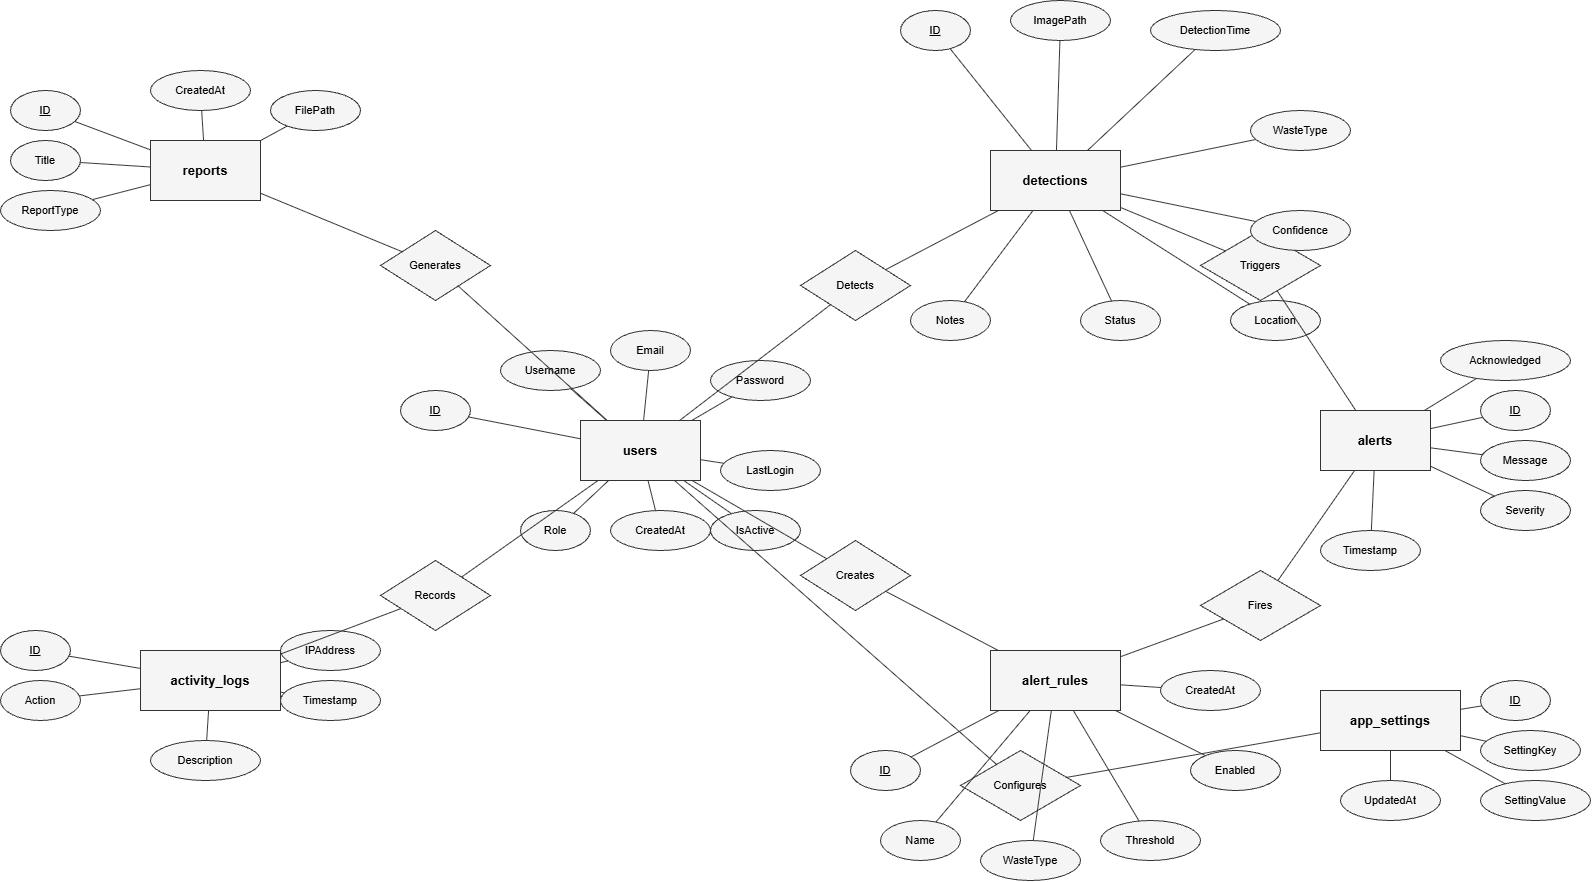

The diagram above was exported from draw.io. Its source (the exported page's mxGraphModel, read from the mxfile embedded in the PNG):
<mxGraphModel dx="1585" dy="811" grid="1" gridSize="10" guides="1" tooltips="1" connect="1" arrows="1" fold="1" page="1" pageScale="1" pageWidth="850" pageHeight="1100" math="0" shadow="0">
  <root>
    <mxCell id="0" />
    <mxCell id="1" parent="0" />
    <mxCell id="users" parent="1" style="rounded=0;whiteSpace=wrap;html=1;fontStyle=1;fontSize=13;fillColor=#f5f5f5;strokeColor=#333333;" value="users" vertex="1">
      <mxGeometry height="60" width="120" x="800" y="570" as="geometry" />
    </mxCell>
    <mxCell id="dets" parent="1" style="rounded=0;whiteSpace=wrap;html=1;fontStyle=1;fontSize=13;fillColor=#f5f5f5;strokeColor=#333333;" value="detections" vertex="1">
      <mxGeometry height="60" width="130" x="1210" y="300" as="geometry" />
    </mxCell>
    <mxCell id="arules" parent="1" style="rounded=0;whiteSpace=wrap;html=1;fontStyle=1;fontSize=13;fillColor=#f5f5f5;strokeColor=#333333;" value="alert_rules" vertex="1">
      <mxGeometry height="60" width="130" x="1210" y="800" as="geometry" />
    </mxCell>
    <mxCell id="alts" parent="1" style="rounded=0;whiteSpace=wrap;html=1;fontStyle=1;fontSize=13;fillColor=#f5f5f5;strokeColor=#333333;" value="alerts" vertex="1">
      <mxGeometry height="60" width="110" x="1540" y="560" as="geometry" />
    </mxCell>
    <mxCell id="actlogs" parent="1" style="rounded=0;whiteSpace=wrap;html=1;fontStyle=1;fontSize=13;fillColor=#f5f5f5;strokeColor=#333333;" value="activity_logs" vertex="1">
      <mxGeometry height="60" width="140" x="360" y="800" as="geometry" />
    </mxCell>
    <mxCell id="rpts" parent="1" style="rounded=0;whiteSpace=wrap;html=1;fontStyle=1;fontSize=13;fillColor=#f5f5f5;strokeColor=#333333;" value="reports" vertex="1">
      <mxGeometry height="60" width="110" x="370" y="290" as="geometry" />
    </mxCell>
    <mxCell id="asets" parent="1" style="rounded=0;whiteSpace=wrap;html=1;fontStyle=1;fontSize=13;fillColor=#f5f5f5;strokeColor=#333333;" value="app_settings" vertex="1">
      <mxGeometry height="60" width="140" x="1540" y="840" as="geometry" />
    </mxCell>
    <mxCell id="rel_det" parent="1" style="rhombus;whiteSpace=wrap;html=1;fontSize=11;fillColor=#f5f5f5;strokeColor=#333333;" value="Detects" vertex="1">
      <mxGeometry height="70" width="110" x="1020" y="400" as="geometry" />
    </mxCell>
    <mxCell id="rel_cre" parent="1" style="rhombus;whiteSpace=wrap;html=1;fontSize=11;fillColor=#f5f5f5;strokeColor=#333333;" value="Creates" vertex="1">
      <mxGeometry height="70" width="110" x="1020" y="690" as="geometry" />
    </mxCell>
    <mxCell id="rel_tri" parent="1" style="rhombus;whiteSpace=wrap;html=1;fontSize=11;fillColor=#f5f5f5;strokeColor=#333333;" value="Triggers" vertex="1">
      <mxGeometry height="70" width="120" x="1420" y="380" as="geometry" />
    </mxCell>
    <mxCell id="rel_fir" parent="1" style="rhombus;whiteSpace=wrap;html=1;fontSize=11;fillColor=#f5f5f5;strokeColor=#333333;" value="Fires" vertex="1">
      <mxGeometry height="70" width="120" x="1420" y="720" as="geometry" />
    </mxCell>
    <mxCell id="rel_gen" parent="1" style="rhombus;whiteSpace=wrap;html=1;fontSize=11;fillColor=#f5f5f5;strokeColor=#333333;" value="Generates" vertex="1">
      <mxGeometry height="70" width="110" x="600" y="380" as="geometry" />
    </mxCell>
    <mxCell id="rel_rec" parent="1" style="rhombus;whiteSpace=wrap;html=1;fontSize=11;fillColor=#f5f5f5;strokeColor=#333333;" value="Records" vertex="1">
      <mxGeometry height="70" width="110" x="600" y="710" as="geometry" />
    </mxCell>
    <mxCell id="rel_cfg" parent="1" style="rhombus;whiteSpace=wrap;html=1;fontSize=11;fillColor=#f5f5f5;strokeColor=#333333;" value="Configures" vertex="1">
      <mxGeometry height="70" width="120" x="1180" y="900" as="geometry" />
    </mxCell>
    <mxCell id="a_u_id" parent="1" style="ellipse;whiteSpace=wrap;html=1;fontSize=11;fillColor=#f5f5f5;strokeColor=#333333;fontStyle=4;" value="ID" vertex="1">
      <mxGeometry height="40" width="70" x="620" y="540" as="geometry" />
    </mxCell>
    <mxCell id="a_u_uname" parent="1" style="ellipse;whiteSpace=wrap;html=1;fontSize=11;fillColor=#f5f5f5;strokeColor=#333333;" value="Username" vertex="1">
      <mxGeometry height="40" width="100" x="720" y="500" as="geometry" />
    </mxCell>
    <mxCell id="a_u_email" parent="1" style="ellipse;whiteSpace=wrap;html=1;fontSize=11;fillColor=#f5f5f5;strokeColor=#333333;" value="Email" vertex="1">
      <mxGeometry height="40" width="80" x="830" y="480" as="geometry" />
    </mxCell>
    <mxCell id="a_u_pwd" parent="1" style="ellipse;whiteSpace=wrap;html=1;fontSize=11;fillColor=#f5f5f5;strokeColor=#333333;" value="Password" vertex="1">
      <mxGeometry height="40" width="100" x="930" y="510" as="geometry" />
    </mxCell>
    <mxCell id="a_u_login" parent="1" style="ellipse;whiteSpace=wrap;html=1;fontSize=11;fillColor=#f5f5f5;strokeColor=#333333;" value="LastLogin" vertex="1">
      <mxGeometry height="40" width="100" x="940" y="600" as="geometry" />
    </mxCell>
    <mxCell id="a_u_active" parent="1" style="ellipse;whiteSpace=wrap;html=1;fontSize=11;fillColor=#f5f5f5;strokeColor=#333333;" value="IsActive" vertex="1">
      <mxGeometry height="40" width="90" x="930" y="660" as="geometry" />
    </mxCell>
    <mxCell id="a_u_cat" parent="1" style="ellipse;whiteSpace=wrap;html=1;fontSize=11;fillColor=#f5f5f5;strokeColor=#333333;" value="CreatedAt" vertex="1">
      <mxGeometry height="40" width="100" x="830" y="660" as="geometry" />
    </mxCell>
    <mxCell id="a_u_role" parent="1" style="ellipse;whiteSpace=wrap;html=1;fontSize=11;fillColor=#f5f5f5;strokeColor=#333333;" value="Role" vertex="1">
      <mxGeometry height="40" width="70" x="740" y="660" as="geometry" />
    </mxCell>
    <mxCell id="a_d_id" parent="1" style="ellipse;whiteSpace=wrap;html=1;fontSize=11;fillColor=#f5f5f5;strokeColor=#333333;fontStyle=4;" value="ID" vertex="1">
      <mxGeometry height="40" width="70" x="1120" y="160" as="geometry" />
    </mxCell>
    <mxCell id="a_d_img" parent="1" style="ellipse;whiteSpace=wrap;html=1;fontSize=11;fillColor=#f5f5f5;strokeColor=#333333;" value="ImagePath" vertex="1">
      <mxGeometry height="40" width="100" x="1230" y="150" as="geometry" />
    </mxCell>
    <mxCell id="a_d_time" parent="1" style="ellipse;whiteSpace=wrap;html=1;fontSize=11;fillColor=#f5f5f5;strokeColor=#333333;" value="DetectionTime" vertex="1">
      <mxGeometry height="40" width="130" x="1370" y="160" as="geometry" />
    </mxCell>
    <mxCell id="a_d_wtype" parent="1" style="ellipse;whiteSpace=wrap;html=1;fontSize=11;fillColor=#f5f5f5;strokeColor=#333333;" value="WasteType" vertex="1">
      <mxGeometry height="40" width="100" x="1470" y="260" as="geometry" />
    </mxCell>
    <mxCell id="a_d_conf" parent="1" style="ellipse;whiteSpace=wrap;html=1;fontSize=11;fillColor=#f5f5f5;strokeColor=#333333;" value="Confidence" vertex="1">
      <mxGeometry height="40" width="100" x="1470" y="360" as="geometry" />
    </mxCell>
    <mxCell id="a_d_loc" parent="1" style="ellipse;whiteSpace=wrap;html=1;fontSize=11;fillColor=#f5f5f5;strokeColor=#333333;" value="Location" vertex="1">
      <mxGeometry height="40" width="90" x="1450" y="450" as="geometry" />
    </mxCell>
    <mxCell id="a_d_stat" parent="1" style="ellipse;whiteSpace=wrap;html=1;fontSize=11;fillColor=#f5f5f5;strokeColor=#333333;" value="Status" vertex="1">
      <mxGeometry height="40" width="80" x="1300" y="450" as="geometry" />
    </mxCell>
    <mxCell id="a_d_notes" parent="1" style="ellipse;whiteSpace=wrap;html=1;fontSize=11;fillColor=#f5f5f5;strokeColor=#333333;" value="Notes" vertex="1">
      <mxGeometry height="40" width="80" x="1130" y="450" as="geometry" />
    </mxCell>
    <mxCell id="a_ar_id" parent="1" style="ellipse;whiteSpace=wrap;html=1;fontSize=11;fillColor=#f5f5f5;strokeColor=#333333;fontStyle=4;" value="ID" vertex="1">
      <mxGeometry height="40" width="70" x="1070" y="900" as="geometry" />
    </mxCell>
    <mxCell id="a_ar_name" parent="1" style="ellipse;whiteSpace=wrap;html=1;fontSize=11;fillColor=#f5f5f5;strokeColor=#333333;" value="Name" vertex="1">
      <mxGeometry height="40" width="80" x="1100" y="970" as="geometry" />
    </mxCell>
    <mxCell id="a_ar_wtype" parent="1" style="ellipse;whiteSpace=wrap;html=1;fontSize=11;fillColor=#f5f5f5;strokeColor=#333333;" value="WasteType" vertex="1">
      <mxGeometry height="40" width="100" x="1200" y="990" as="geometry" />
    </mxCell>
    <mxCell id="a_ar_thr" parent="1" style="ellipse;whiteSpace=wrap;html=1;fontSize=11;fillColor=#f5f5f5;strokeColor=#333333;" value="Threshold" vertex="1">
      <mxGeometry height="40" width="100" x="1320" y="970" as="geometry" />
    </mxCell>
    <mxCell id="a_ar_enabled" parent="1" style="ellipse;whiteSpace=wrap;html=1;fontSize=11;fillColor=#f5f5f5;strokeColor=#333333;" value="Enabled" vertex="1">
      <mxGeometry height="40" width="90" x="1410" y="900" as="geometry" />
    </mxCell>
    <mxCell id="a_ar_cat" parent="1" style="ellipse;whiteSpace=wrap;html=1;fontSize=11;fillColor=#f5f5f5;strokeColor=#333333;" value="CreatedAt" vertex="1">
      <mxGeometry height="40" width="100" x="1380" y="820" as="geometry" />
    </mxCell>
    <mxCell id="a_al_id" parent="1" style="ellipse;whiteSpace=wrap;html=1;fontSize=11;fillColor=#f5f5f5;strokeColor=#333333;fontStyle=4;" value="ID" vertex="1">
      <mxGeometry height="40" width="70" x="1700" y="540" as="geometry" />
    </mxCell>
    <mxCell id="a_al_msg" parent="1" style="ellipse;whiteSpace=wrap;html=1;fontSize=11;fillColor=#f5f5f5;strokeColor=#333333;" value="Message" vertex="1">
      <mxGeometry height="40" width="90" x="1700" y="590" as="geometry" />
    </mxCell>
    <mxCell id="a_al_sev" parent="1" style="ellipse;whiteSpace=wrap;html=1;fontSize=11;fillColor=#f5f5f5;strokeColor=#333333;" value="Severity" vertex="1">
      <mxGeometry height="40" width="90" x="1700" y="640" as="geometry" />
    </mxCell>
    <mxCell id="a_al_ts" parent="1" style="ellipse;whiteSpace=wrap;html=1;fontSize=11;fillColor=#f5f5f5;strokeColor=#333333;" value="Timestamp" vertex="1">
      <mxGeometry height="40" width="100" x="1540" y="680" as="geometry" />
    </mxCell>
    <mxCell id="a_al_ack" parent="1" style="ellipse;whiteSpace=wrap;html=1;fontSize=11;fillColor=#f5f5f5;strokeColor=#333333;" value="Acknowledged" vertex="1">
      <mxGeometry height="40" width="130" x="1660" y="490" as="geometry" />
    </mxCell>
    <mxCell id="a_r_id" parent="1" style="ellipse;whiteSpace=wrap;html=1;fontSize=11;fillColor=#f5f5f5;strokeColor=#333333;fontStyle=4;" value="ID" vertex="1">
      <mxGeometry height="40" width="70" x="230" y="240" as="geometry" />
    </mxCell>
    <mxCell id="a_r_title" parent="1" style="ellipse;whiteSpace=wrap;html=1;fontSize=11;fillColor=#f5f5f5;strokeColor=#333333;" value="Title" vertex="1">
      <mxGeometry height="40" width="70" x="230" y="290" as="geometry" />
    </mxCell>
    <mxCell id="a_r_type" parent="1" style="ellipse;whiteSpace=wrap;html=1;fontSize=11;fillColor=#f5f5f5;strokeColor=#333333;" value="ReportType" vertex="1">
      <mxGeometry height="40" width="100" x="220" y="340" as="geometry" />
    </mxCell>
    <mxCell id="a_r_cat" parent="1" style="ellipse;whiteSpace=wrap;html=1;fontSize=11;fillColor=#f5f5f5;strokeColor=#333333;" value="CreatedAt" vertex="1">
      <mxGeometry height="40" width="100" x="370" y="220" as="geometry" />
    </mxCell>
    <mxCell id="a_r_path" parent="1" style="ellipse;whiteSpace=wrap;html=1;fontSize=11;fillColor=#f5f5f5;strokeColor=#333333;" value="FilePath" vertex="1">
      <mxGeometry height="40" width="90" x="490" y="240" as="geometry" />
    </mxCell>
    <mxCell id="a_l_id" parent="1" style="ellipse;whiteSpace=wrap;html=1;fontSize=11;fillColor=#f5f5f5;strokeColor=#333333;fontStyle=4;" value="ID" vertex="1">
      <mxGeometry height="40" width="70" x="220" y="780" as="geometry" />
    </mxCell>
    <mxCell id="a_l_act" parent="1" style="ellipse;whiteSpace=wrap;html=1;fontSize=11;fillColor=#f5f5f5;strokeColor=#333333;" value="Action" vertex="1">
      <mxGeometry height="40" width="80" x="220" y="830" as="geometry" />
    </mxCell>
    <mxCell id="a_l_desc" parent="1" style="ellipse;whiteSpace=wrap;html=1;fontSize=11;fillColor=#f5f5f5;strokeColor=#333333;" value="Description" vertex="1">
      <mxGeometry height="40" width="110" x="370" y="890" as="geometry" />
    </mxCell>
    <mxCell id="a_l_ts" parent="1" style="ellipse;whiteSpace=wrap;html=1;fontSize=11;fillColor=#f5f5f5;strokeColor=#333333;" value="Timestamp" vertex="1">
      <mxGeometry height="40" width="100" x="500" y="830" as="geometry" />
    </mxCell>
    <mxCell id="a_l_ip" parent="1" style="ellipse;whiteSpace=wrap;html=1;fontSize=11;fillColor=#f5f5f5;strokeColor=#333333;" value="IPAddress" vertex="1">
      <mxGeometry height="40" width="100" x="500" y="780" as="geometry" />
    </mxCell>
    <mxCell id="a_s_id" parent="1" style="ellipse;whiteSpace=wrap;html=1;fontSize=11;fillColor=#f5f5f5;strokeColor=#333333;fontStyle=4;" value="ID" vertex="1">
      <mxGeometry height="40" width="70" x="1700" y="830" as="geometry" />
    </mxCell>
    <mxCell id="a_s_key" parent="1" style="ellipse;whiteSpace=wrap;html=1;fontSize=11;fillColor=#f5f5f5;strokeColor=#333333;" value="SettingKey" vertex="1">
      <mxGeometry height="40" width="100" x="1700" y="880" as="geometry" />
    </mxCell>
    <mxCell id="a_s_val" parent="1" style="ellipse;whiteSpace=wrap;html=1;fontSize=11;fillColor=#f5f5f5;strokeColor=#333333;" value="SettingValue" vertex="1">
      <mxGeometry height="40" width="110" x="1700" y="930" as="geometry" />
    </mxCell>
    <mxCell id="a_s_upd" parent="1" style="ellipse;whiteSpace=wrap;html=1;fontSize=11;fillColor=#f5f5f5;strokeColor=#333333;" value="UpdatedAt" vertex="1">
      <mxGeometry height="40" width="100" x="1560" y="930" as="geometry" />
    </mxCell>
    <mxCell id="e1" edge="1" parent="1" source="users" style="endArrow=none;html=1;strokeColor=#333333;" target="rel_det">
      <mxGeometry relative="1" as="geometry" />
    </mxCell>
    <mxCell id="e2" edge="1" parent="1" source="rel_det" style="endArrow=none;html=1;strokeColor=#333333;" target="dets">
      <mxGeometry relative="1" as="geometry" />
    </mxCell>
    <mxCell id="e3" edge="1" parent="1" source="users" style="endArrow=none;html=1;strokeColor=#333333;" target="rel_cre">
      <mxGeometry relative="1" as="geometry" />
    </mxCell>
    <mxCell id="e4" edge="1" parent="1" source="rel_cre" style="endArrow=none;html=1;strokeColor=#333333;" target="arules">
      <mxGeometry relative="1" as="geometry" />
    </mxCell>
    <mxCell id="e5" edge="1" parent="1" source="dets" style="endArrow=none;html=1;strokeColor=#333333;" target="rel_tri">
      <mxGeometry relative="1" as="geometry" />
    </mxCell>
    <mxCell id="e6" edge="1" parent="1" source="rel_tri" style="endArrow=none;html=1;strokeColor=#333333;" target="alts">
      <mxGeometry relative="1" as="geometry" />
    </mxCell>
    <mxCell id="e7" edge="1" parent="1" source="arules" style="endArrow=none;html=1;strokeColor=#333333;" target="rel_fir">
      <mxGeometry relative="1" as="geometry" />
    </mxCell>
    <mxCell id="e8" edge="1" parent="1" source="rel_fir" style="endArrow=none;html=1;strokeColor=#333333;" target="alts">
      <mxGeometry relative="1" as="geometry" />
    </mxCell>
    <mxCell id="e9" edge="1" parent="1" source="users" style="endArrow=none;html=1;strokeColor=#333333;" target="rel_gen">
      <mxGeometry relative="1" as="geometry" />
    </mxCell>
    <mxCell id="e10" edge="1" parent="1" source="rel_gen" style="endArrow=none;html=1;strokeColor=#333333;" target="rpts">
      <mxGeometry relative="1" as="geometry" />
    </mxCell>
    <mxCell id="e11" edge="1" parent="1" source="users" style="endArrow=none;html=1;strokeColor=#333333;" target="rel_rec">
      <mxGeometry relative="1" as="geometry" />
    </mxCell>
    <mxCell id="e12" edge="1" parent="1" source="rel_rec" style="endArrow=none;html=1;strokeColor=#333333;" target="actlogs">
      <mxGeometry relative="1" as="geometry" />
    </mxCell>
    <mxCell id="e13" edge="1" parent="1" source="users" style="endArrow=none;html=1;strokeColor=#333333;" target="rel_cfg">
      <mxGeometry relative="1" as="geometry" />
    </mxCell>
    <mxCell id="e14" edge="1" parent="1" source="rel_cfg" style="endArrow=none;html=1;strokeColor=#333333;" target="asets">
      <mxGeometry relative="1" as="geometry" />
    </mxCell>
    <mxCell id="eu1" edge="1" parent="1" source="users" style="endArrow=none;html=1;strokeColor=#333333;" target="a_u_id">
      <mxGeometry relative="1" as="geometry" />
    </mxCell>
    <mxCell id="eu2" edge="1" parent="1" source="users" style="endArrow=none;html=1;strokeColor=#333333;" target="a_u_uname">
      <mxGeometry relative="1" as="geometry" />
    </mxCell>
    <mxCell id="eu3" edge="1" parent="1" source="users" style="endArrow=none;html=1;strokeColor=#333333;" target="a_u_email">
      <mxGeometry relative="1" as="geometry" />
    </mxCell>
    <mxCell id="eu4" edge="1" parent="1" source="users" style="endArrow=none;html=1;strokeColor=#333333;" target="a_u_pwd">
      <mxGeometry relative="1" as="geometry" />
    </mxCell>
    <mxCell id="eu5" edge="1" parent="1" source="users" style="endArrow=none;html=1;strokeColor=#333333;" target="a_u_login">
      <mxGeometry relative="1" as="geometry" />
    </mxCell>
    <mxCell id="eu6" edge="1" parent="1" source="users" style="endArrow=none;html=1;strokeColor=#333333;" target="a_u_active">
      <mxGeometry relative="1" as="geometry" />
    </mxCell>
    <mxCell id="eu7" edge="1" parent="1" source="users" style="endArrow=none;html=1;strokeColor=#333333;" target="a_u_cat">
      <mxGeometry relative="1" as="geometry" />
    </mxCell>
    <mxCell id="eu8" edge="1" parent="1" source="users" style="endArrow=none;html=1;strokeColor=#333333;" target="a_u_role">
      <mxGeometry relative="1" as="geometry" />
    </mxCell>
    <mxCell id="ed1" edge="1" parent="1" source="dets" style="endArrow=none;html=1;strokeColor=#333333;" target="a_d_id">
      <mxGeometry relative="1" as="geometry" />
    </mxCell>
    <mxCell id="ed2" edge="1" parent="1" source="dets" style="endArrow=none;html=1;strokeColor=#333333;" target="a_d_img">
      <mxGeometry relative="1" as="geometry" />
    </mxCell>
    <mxCell id="ed3" edge="1" parent="1" source="dets" style="endArrow=none;html=1;strokeColor=#333333;" target="a_d_time">
      <mxGeometry relative="1" as="geometry" />
    </mxCell>
    <mxCell id="ed4" edge="1" parent="1" source="dets" style="endArrow=none;html=1;strokeColor=#333333;" target="a_d_wtype">
      <mxGeometry relative="1" as="geometry" />
    </mxCell>
    <mxCell id="ed5" edge="1" parent="1" source="dets" style="endArrow=none;html=1;strokeColor=#333333;" target="a_d_conf">
      <mxGeometry relative="1" as="geometry" />
    </mxCell>
    <mxCell id="ed6" edge="1" parent="1" source="dets" style="endArrow=none;html=1;strokeColor=#333333;" target="a_d_loc">
      <mxGeometry relative="1" as="geometry" />
    </mxCell>
    <mxCell id="ed7" edge="1" parent="1" source="dets" style="endArrow=none;html=1;strokeColor=#333333;" target="a_d_stat">
      <mxGeometry relative="1" as="geometry" />
    </mxCell>
    <mxCell id="ed8" edge="1" parent="1" source="dets" style="endArrow=none;html=1;strokeColor=#333333;" target="a_d_notes">
      <mxGeometry relative="1" as="geometry" />
    </mxCell>
    <mxCell id="ear1" edge="1" parent="1" source="arules" style="endArrow=none;html=1;strokeColor=#333333;" target="a_ar_id">
      <mxGeometry relative="1" as="geometry" />
    </mxCell>
    <mxCell id="ear2" edge="1" parent="1" source="arules" style="endArrow=none;html=1;strokeColor=#333333;" target="a_ar_name">
      <mxGeometry relative="1" as="geometry" />
    </mxCell>
    <mxCell id="ear3" edge="1" parent="1" source="arules" style="endArrow=none;html=1;strokeColor=#333333;" target="a_ar_wtype">
      <mxGeometry relative="1" as="geometry" />
    </mxCell>
    <mxCell id="ear4" edge="1" parent="1" source="arules" style="endArrow=none;html=1;strokeColor=#333333;" target="a_ar_thr">
      <mxGeometry relative="1" as="geometry" />
    </mxCell>
    <mxCell id="ear5" edge="1" parent="1" source="arules" style="endArrow=none;html=1;strokeColor=#333333;" target="a_ar_enabled">
      <mxGeometry relative="1" as="geometry" />
    </mxCell>
    <mxCell id="ear6" edge="1" parent="1" source="arules" style="endArrow=none;html=1;strokeColor=#333333;" target="a_ar_cat">
      <mxGeometry relative="1" as="geometry" />
    </mxCell>
    <mxCell id="eal1" edge="1" parent="1" source="alts" style="endArrow=none;html=1;strokeColor=#333333;" target="a_al_id">
      <mxGeometry relative="1" as="geometry" />
    </mxCell>
    <mxCell id="eal2" edge="1" parent="1" source="alts" style="endArrow=none;html=1;strokeColor=#333333;" target="a_al_msg">
      <mxGeometry relative="1" as="geometry" />
    </mxCell>
    <mxCell id="eal3" edge="1" parent="1" source="alts" style="endArrow=none;html=1;strokeColor=#333333;" target="a_al_sev">
      <mxGeometry relative="1" as="geometry" />
    </mxCell>
    <mxCell id="eal4" edge="1" parent="1" source="alts" style="endArrow=none;html=1;strokeColor=#333333;" target="a_al_ts">
      <mxGeometry relative="1" as="geometry" />
    </mxCell>
    <mxCell id="eal5" edge="1" parent="1" source="alts" style="endArrow=none;html=1;strokeColor=#333333;" target="a_al_ack">
      <mxGeometry relative="1" as="geometry" />
    </mxCell>
    <mxCell id="er1" edge="1" parent="1" source="rpts" style="endArrow=none;html=1;strokeColor=#333333;" target="a_r_id">
      <mxGeometry relative="1" as="geometry" />
    </mxCell>
    <mxCell id="er2" edge="1" parent="1" source="rpts" style="endArrow=none;html=1;strokeColor=#333333;" target="a_r_title">
      <mxGeometry relative="1" as="geometry" />
    </mxCell>
    <mxCell id="er3" edge="1" parent="1" source="rpts" style="endArrow=none;html=1;strokeColor=#333333;" target="a_r_type">
      <mxGeometry relative="1" as="geometry" />
    </mxCell>
    <mxCell id="er4" edge="1" parent="1" source="rpts" style="endArrow=none;html=1;strokeColor=#333333;" target="a_r_cat">
      <mxGeometry relative="1" as="geometry" />
    </mxCell>
    <mxCell id="er5" edge="1" parent="1" source="rpts" style="endArrow=none;html=1;strokeColor=#333333;" target="a_r_path">
      <mxGeometry relative="1" as="geometry" />
    </mxCell>
    <mxCell id="el1" edge="1" parent="1" source="actlogs" style="endArrow=none;html=1;strokeColor=#333333;" target="a_l_id">
      <mxGeometry relative="1" as="geometry" />
    </mxCell>
    <mxCell id="el2" edge="1" parent="1" source="actlogs" style="endArrow=none;html=1;strokeColor=#333333;" target="a_l_act">
      <mxGeometry relative="1" as="geometry" />
    </mxCell>
    <mxCell id="el3" edge="1" parent="1" source="actlogs" style="endArrow=none;html=1;strokeColor=#333333;" target="a_l_desc">
      <mxGeometry relative="1" as="geometry" />
    </mxCell>
    <mxCell id="el4" edge="1" parent="1" source="actlogs" style="endArrow=none;html=1;strokeColor=#333333;" target="a_l_ts">
      <mxGeometry relative="1" as="geometry" />
    </mxCell>
    <mxCell id="el5" edge="1" parent="1" source="actlogs" style="endArrow=none;html=1;strokeColor=#333333;" target="a_l_ip">
      <mxGeometry relative="1" as="geometry" />
    </mxCell>
    <mxCell id="es1" edge="1" parent="1" source="asets" style="endArrow=none;html=1;strokeColor=#333333;" target="a_s_id">
      <mxGeometry relative="1" as="geometry" />
    </mxCell>
    <mxCell id="es2" edge="1" parent="1" source="asets" style="endArrow=none;html=1;strokeColor=#333333;" target="a_s_key">
      <mxGeometry relative="1" as="geometry" />
    </mxCell>
    <mxCell id="es3" edge="1" parent="1" source="asets" style="endArrow=none;html=1;strokeColor=#333333;" target="a_s_val">
      <mxGeometry relative="1" as="geometry" />
    </mxCell>
    <mxCell id="es4" edge="1" parent="1" source="asets" style="endArrow=none;html=1;strokeColor=#333333;" target="a_s_upd">
      <mxGeometry relative="1" as="geometry" />
    </mxCell>
  </root>
</mxGraphModel>